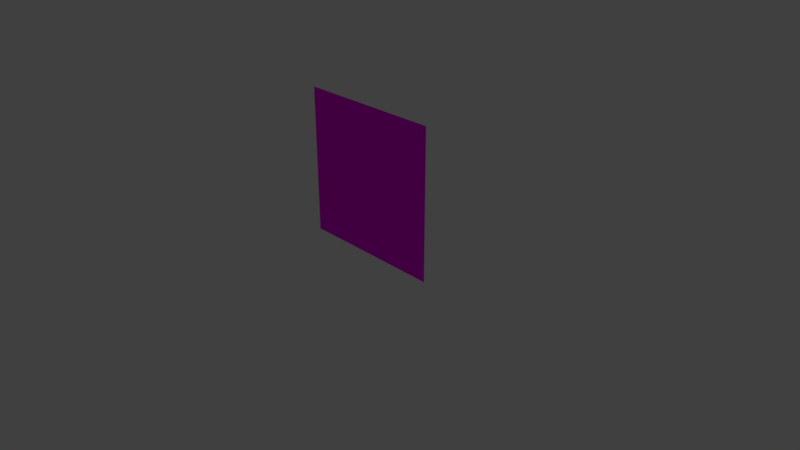 # Source: Entrance.blend  (saved by Blender 2.79.0; exported with 4.5.12 LTS)
import bpy
from mathutils import Matrix  # noqa: F401  (used for matrix-valued properties, if any)

bpy.ops.wm.read_factory_settings(use_empty=True)
scene = bpy.context.scene
scene.name = 'Scene'

# ---- collections
col_collection_1 = bpy.data.collections.new('Collection 1'); scene.collection.children.link(col_collection_1)

# ---- images (referenced by path relative to the original .blend; pixels are not part of the script)
import os
ASSET_DIR = os.environ.get("B2B_ASSET_DIR", "")  # directory of the original .blend (textures are referenced by path, not embedded)
HERE = os.path.dirname(os.path.abspath(__file__))  # packed textures are extracted next to this script under _unpacked/

def load_image(name, relpath, width, height, colorspace="sRGB"):
    """Load a texture the original file referenced (path relative to the .blend, or extracted next to this script)."""
    p = next((c for c in (os.path.join(HERE, relpath), os.path.join(ASSET_DIR, relpath)) if relpath and os.path.exists(c)), "")
    if p:
        img = bpy.data.images.load(p, check_existing=True)
        img.name = name
    else:  # same state as the original file: an image datablock whose file is absent (Cycles renders it pink)
        img = bpy.data.images.new(name, width, height)
        img.source = "FILE"
        img.filepath = "//" + (relpath or name)
    img.colorspace_settings.name = colorspace
    return img
img_entrance_png = load_image('Entrance.png', 'Entrance.png', 1024, 1024, 'sRGB')

# ---- materials (node trees are filled in below, after node groups)
mat_material_003 = bpy.data.materials.new('Material.003')
mat_material_003.alpha_threshold = 0.0
mat_material_003.roughness = 0.5

# ---- material node trees
mat_material_003.use_nodes = True; mat_material_003.node_tree.nodes.clear()
_N = mat_material_003.node_tree.nodes; _L = mat_material_003.node_tree.links
n0 = _N.new('ShaderNodeOutputMaterial'); n0.name = 'Material Output'; n0.location = (300, 300)
n1 = _N.new('ShaderNodeBsdfDiffuse'); n1.name = 'Diffuse BSDF'; n1.location = (10, 300)
n2 = _N.new('ShaderNodeTexImage'); n2.name = 'Image Texture'; n2.location = (-180, 300)
n2.width = 140
n2.image = img_entrance_png
_L.new(n1.outputs[0], n0.inputs[0])
_L.new(n2.outputs[0], n1.inputs[0])
n0.is_active_output = True

# ---- world
world_world = bpy.data.worlds.new('World'); scene.world = world_world
world_world.color = (0.05088, 0.05088, 0.05088)
world_world.use_sun_shadow = False
world_world.sun_shadow_jitter_overblur = 0.0
world_world.cycles.sampling_method = 'MANUAL'

# ---- cameras
cam_camera = bpy.data.cameras.new('Camera')
cam_camera.clip_end = 100.0
cam_camera.lens = 35.0
cam_camera.sensor_width = 32.0
cam_camera.sensor_height = 18.0
cam_camera.ortho_scale = 7.314
cam_camera.dof.focus_distance = 0.0

# ---- lights
light_lamp = bpy.data.lights.new('Lamp', 'POINT')
light_lamp.transmission_factor = 0.0
light_lamp.cutoff_distance = 30.0
light_lamp.energy = 100.0
light_lamp.shadow_buffer_clip_start = 1.001
light_lamp.shadow_soft_size = 0.1
light_lamp.shadow_maximum_resolution = 0.006
light_lamp.use_absolute_resolution = True

# ---- meshes
me_plane = bpy.data.meshes.new('Plane')
me_plane.from_pydata([(-1.0, -1.0, 0.0), (1.0, -1.0, 0.0), (-1.0, 1.0, 0.0), (1.0, 1.0, 0.0)], [], [(0, 1, 3, 2)])
_uv = me_plane.uv_layers.new(name='UVMap')
_uv.uv.foreach_set('vector', [0.0001, 9.998e-05, 0.9999, 9.998e-05, 0.9999, 0.9999, 9.998e-05, 0.9999])
me_plane.materials.append(mat_material_003)
me_plane.use_remesh_preserve_volume = False
me_plane.use_remesh_preserve_attributes = False
me_plane.use_mirror_vertex_groups = False
me_plane.update()

# ---- objects
ob_plane = bpy.data.objects.new('Plane', me_plane)
ob_lamp = bpy.data.objects.new('Lamp', light_lamp)
ob_camera = bpy.data.objects.new('Camera', cam_camera)

# ---- transforms, parenting, visibility, modifiers, constraints
ob_plane.location = (0.0, 0.0, 1.0)
ob_plane.rotation_euler = (1.571, -0.0, 0.0)
ob_plane.lineart.crease_threshold = 0.0
ob_lamp.location = (4.076, 1.005, 5.904)
ob_lamp.rotation_euler = (0.6503, 0.05522, 1.866)
ob_lamp.lock_rotations_4d = False
ob_lamp.empty_display_type = 'ARROWS'
ob_lamp.color = (0.0, 0.0, 0.0, 0.0)
ob_lamp.lineart.crease_threshold = 0.0
ob_camera.location = (7.481, -6.508, 5.344)
ob_camera.rotation_euler = (1.109, 0.0, 0.8149)
ob_camera.lock_rotations_4d = False
ob_camera.empty_display_type = 'ARROWS'
ob_camera.color = (0.0, 0.0, 0.0, 0.0)
ob_camera.display_type = 'WIRE'
ob_camera.lineart.crease_threshold = 0.0

# ---- collection membership
col_collection_1.objects.link(ob_plane)
col_collection_1.objects.link(ob_lamp)
col_collection_1.objects.link(ob_camera)

# ---- scene / render settings (as saved in the file)
scene.camera = ob_camera
scene.frame_start = 1; scene.frame_end = 250; scene.frame_set(1)
scene.render.engine = 'CYCLES'
scene.render.resolution_percentage = 50
scene.render.dither_intensity = 0.0
scene.cycles.use_denoising = False
scene.cycles.samples = 128
scene.cycles.sampling_pattern = 'TABULATED_SOBOL'
scene.cycles.use_adaptive_sampling = False
scene.cycles.use_light_tree = False
scene.cycles.blur_glossy = 0.0
scene.cycles.sample_clamp_indirect = 0.0
scene.view_settings.view_transform = 'Standard'
bpy.context.view_layer.update()
